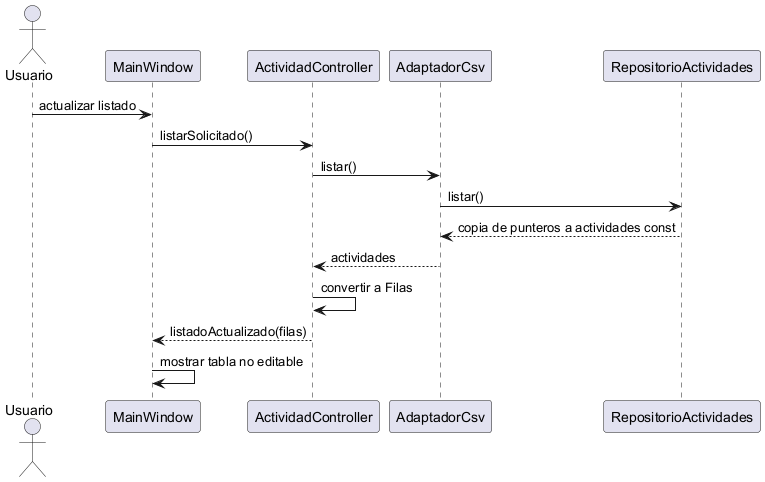

The diagram above was rendered by PlantUML. Its source (embedded in the PNG):
@startuml
actor Usuario
participant MainWindow as V
participant ActividadController as C
participant AdaptadorCsv as A
participant RepositorioActividades as R
Usuario -> V : actualizar listado
V -> C : listarSolicitado()
C -> A : listar()
A -> R : listar()
R --> A : copia de punteros a actividades const
A --> C : actividades
C -> C : convertir a Filas
C --> V : listadoActualizado(filas)
V -> V : mostrar tabla no editable
@enduml